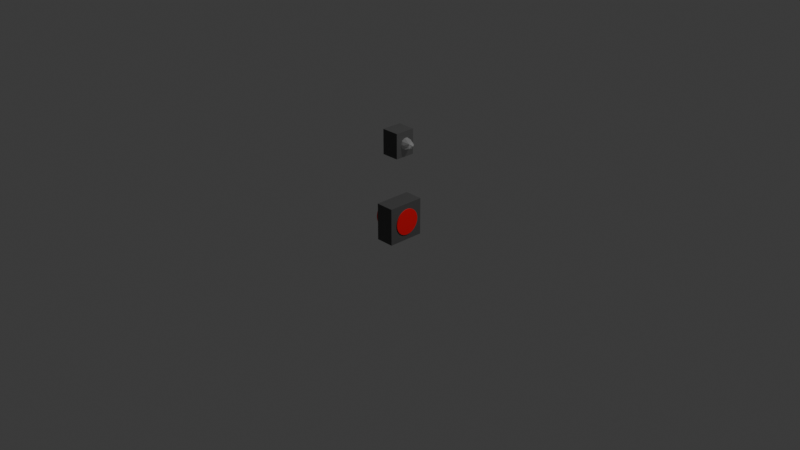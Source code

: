 # Source: boton_validacion.blend  (saved by Blender 5.1.30; exported with 4.5.12 LTS)
import bpy
from mathutils import Matrix  # noqa: F401  (used for matrix-valued properties, if any)

bpy.ops.wm.read_factory_settings(use_empty=True)
scene = bpy.context.scene
scene.name = 'Scene'

# ---- collections
col_collection = bpy.data.collections.new('Collection'); scene.collection.children.link(col_collection)

# ---- materials (node trees are filled in below, after node groups)
mat_material_001 = bpy.data.materials.new('Material.001')
mat_material_002 = bpy.data.materials.new('Material.002')
mat_material = bpy.data.materials.new('Material')

# ---- material node trees
mat_material_001.use_nodes = True; mat_material_001.node_tree.nodes.clear()
_N = mat_material_001.node_tree.nodes; _L = mat_material_001.node_tree.links
n0 = _N.new('ShaderNodeBsdfPrincipled'); n0.name = 'Principled BSDF'; n0.location = (-200, 100)
n0.inputs[0].default_value = (0.07835, 0.07835, 0.07835, 1.0)
n1 = _N.new('ShaderNodeOutputMaterial'); n1.name = 'Material Output'; n1.location = (200, 100)
_L.new(n0.outputs[0], n1.inputs[0])
n1.is_active_output = True
mat_material_002.use_nodes = True; mat_material_002.node_tree.nodes.clear()
_N = mat_material_002.node_tree.nodes; _L = mat_material_002.node_tree.links
n0 = _N.new('ShaderNodeBsdfPrincipled'); n0.name = 'Principled BSDF'; n0.location = (-200, 100)
n0.inputs[0].default_value = (0.8, 0.01143, 0.01833, 1.0)
n1 = _N.new('ShaderNodeOutputMaterial'); n1.name = 'Material Output'; n1.location = (200, 100)
_L.new(n0.outputs[0], n1.inputs[0])
n1.is_active_output = True
mat_material.use_nodes = True; mat_material.node_tree.nodes.clear()
_N = mat_material.node_tree.nodes; _L = mat_material.node_tree.links
n0 = _N.new('ShaderNodeBsdfPrincipled'); n0.name = 'Principled BSDF'; n0.location = (-200, 100)
n0.inputs[0].default_value = (1.0, 1.0, 1.0, 1.0)
n0.inputs[4].default_value = 0.1846
n1 = _N.new('ShaderNodeOutputMaterial'); n1.name = 'Material Output'; n1.location = (200, 100)
_L.new(n0.outputs[0], n1.inputs[0])
n1.is_active_output = True

# ---- world
world_world = bpy.data.worlds.new('World'); scene.world = world_world
world_world.use_nodes = True; world_world.node_tree.nodes.clear()
_N = world_world.node_tree.nodes; _L = world_world.node_tree.links
n0 = _N.new('ShaderNodeOutputWorld'); n0.name = 'World Output'; n0.location = (200, 100)
n1 = _N.new('ShaderNodeBackground'); n1.name = 'Background'; n1.location = (-200, 100)
n1.inputs[0].default_value = (0.05088, 0.05088, 0.05088, 1.0)
_L.new(n1.outputs[0], n0.inputs[0])
n0.is_active_output = True
world_world.color = (0.05088, 0.05088, 0.05088)
world_world.sun_shadow_jitter_overblur = 0.0

# ---- cameras
cam_camera = bpy.data.cameras.new('Camera')
cam_camera.clip_end = 100.0
cam_camera.ortho_scale = 7.314

# ---- lights
light_light = bpy.data.lights.new('Light', 'POINT')
light_light.energy = 1000.0
light_light.shadow_soft_size = 0.1

# ---- meshes
me_cube = bpy.data.meshes.new('Cube')
me_cube.from_pydata([(0.1, 0.2, 0.2), (0.1, 0.2, -0.2), (0.1, -0.2, 0.2), (0.1, -0.2, -0.2), (-0.1, 0.2, 0.2), (-0.1, 0.2, -0.2), (-0.1, -0.2, 0.2), (-0.1, -0.2, -0.2), (0.1, 0.2, 0.2), (0.1, 0.2, -0.2), (0.1, -0.2, 0.2), (0.1, -0.2, -0.2)], [], [(0, 4, 6, 2), (3, 2, 6, 7), (7, 6, 4, 5), (5, 1, 3, 7), (2, 3, 11, 10), (5, 4, 0, 1), (9, 8, 10, 11), (1, 0, 8, 9), (3, 1, 9, 11), (0, 2, 10, 8)])
_uv = me_cube.uv_layers.new(name='UVMap')
_uv.uv.foreach_set('vector', [0.625, 0.5, 0.875, 0.5, 0.875, 0.75, 0.625, 0.75, 0.375, 0.75, 0.625, 0.75, 0.625, 1.0, 0.375, 1.0, 0.375, 0.0, 0.625, 0.0, 0.625, 0.25, 0.375, 0.25, 0.125, 0.5, 0.375, 0.5, 0.375, 0.75, 0.125, 0.75, 0.625, 0.75, 0.375, 0.75, 0.375, 0.75, 0.625, 0.75, 0.375, 0.25, 0.625, 0.25, 0.625, 0.5, 0.375, 0.5, 0.375, 0.5, 0.625, 0.5, 0.625, 0.75, 0.375, 0.75, 0.375, 0.5, 0.625, 0.5, 0.625, 0.5, 0.375, 0.5, 0.375, 0.75, 0.375, 0.5, 0.375, 0.5, 0.375, 0.75, 0.625, 0.5, 0.625, 0.75, 0.625, 0.75, 0.625, 0.5])
me_cube.materials.append(mat_material_001)
me_cube.use_mirror_vertex_groups = False
me_cube.update()
me_cylinder = bpy.data.meshes.new('Cylinder')
me_cylinder.from_pydata([(1.394e-30, 0.1409, -0.1506), (-1.394e-30, 0.1409, 0.1506), (0.02748, 0.1381, -0.1506), (0.02748, 0.1381, 0.1506), (0.0539, 0.1301, -0.1506), (0.0539, 0.1301, 0.1506), (0.07825, 0.1171, -0.1506), (0.07825, 0.1171, 0.1506), (0.0996, 0.0996, -0.1506), (0.0996, 0.0996, 0.1506), (0.1171, 0.07825, -0.1506), (0.1171, 0.07825, 0.1506), (0.1301, 0.0539, -0.1506), (0.1301, 0.0539, 0.1506), (0.1381, 0.02748, -0.1506), (0.1381, 0.02748, 0.1506), (0.1409, 0.0, -0.1506), (0.1409, 0.0, 0.1506), (0.1381, -0.02748, -0.1506), (0.1381, -0.02748, 0.1506), (0.1301, -0.0539, -0.1506), (0.1301, -0.0539, 0.1506), (0.1171, -0.07825, -0.1506), (0.1171, -0.07825, 0.1506), (0.0996, -0.0996, -0.1506), (0.0996, -0.0996, 0.1506), (0.07825, -0.1171, -0.1506), (0.07825, -0.1171, 0.1506), (0.0539, -0.1301, -0.1506), (0.0539, -0.1301, 0.1506), (0.02748, -0.1381, -0.1506), (0.02748, -0.1381, 0.1506), (1.394e-30, -0.1409, -0.1506), (-1.394e-30, -0.1409, 0.1506), (-0.02748, -0.1381, -0.1506), (-0.02748, -0.1381, 0.1506), (-0.0539, -0.1301, -0.1506), (-0.0539, -0.1301, 0.1506), (-0.07825, -0.1171, -0.1506), (-0.07825, -0.1171, 0.1506), (-0.0996, -0.0996, -0.1506), (-0.0996, -0.0996, 0.1506), (-0.1171, -0.07825, -0.1506), (-0.1171, -0.07825, 0.1506), (-0.1301, -0.0539, -0.1506), (-0.1301, -0.0539, 0.1506), (-0.1381, -0.02748, -0.1506), (-0.1381, -0.02748, 0.1506), (-0.1409, 0.0, -0.1506), (-0.1409, 0.0, 0.1506), (-0.1381, 0.02748, -0.1506), (-0.1381, 0.02748, 0.1506), (-0.1301, 0.0539, -0.1506), (-0.1301, 0.0539, 0.1506), (-0.1171, 0.07825, -0.1506), (-0.1171, 0.07825, 0.1506), (-0.0996, 0.0996, -0.1506), (-0.0996, 0.0996, 0.1506), (-0.07825, 0.1171, -0.1506), (-0.07825, 0.1171, 0.1506), (-0.0539, 0.1301, -0.1506), (-0.0539, 0.1301, 0.1506), (-0.02748, 0.1381, -0.1506), (-0.02748, 0.1381, 0.1506)], [], [(0, 1, 3, 2), (2, 3, 5, 4), (4, 5, 7, 6), (6, 7, 9, 8), (8, 9, 11, 10), (10, 11, 13, 12), (12, 13, 15, 14), (14, 15, 17, 16), (16, 17, 19, 18), (18, 19, 21, 20), (20, 21, 23, 22), (22, 23, 25, 24), (24, 25, 27, 26), (26, 27, 29, 28), (28, 29, 31, 30), (30, 31, 33, 32), (32, 33, 35, 34), (34, 35, 37, 36), (36, 37, 39, 38), (38, 39, 41, 40), (40, 41, 43, 42), (42, 43, 45, 44), (44, 45, 47, 46), (46, 47, 49, 48), (48, 49, 51, 50), (50, 51, 53, 52), (52, 53, 55, 54), (54, 55, 57, 56), (56, 57, 59, 58), (58, 59, 61, 60), (3, 1, 63, 61, 59, 57, 55, 53, 51, 49, 47, 45, 43, 41, 39, 37, 35, 33, 31, 29, 27, 25, 23, 21, 19, 17, 15, 13, 11, 9, 7, 5), (60, 61, 63, 62), (62, 63, 1, 0), (0, 2, 4, 6, 8, 10, 12, 14, 16, 18, 20, 22, 24, 26, 28, 30, 32, 34, 36, 38, 40, 42, 44, 46, 48, 50, 52, 54, 56, 58, 60, 62)])
_uv = me_cylinder.uv_layers.new(name='UVMap')
_uv.uv.foreach_set('vector', [1.0, 0.5, 1.0, 1.0, 0.9688, 1.0, 0.9688, 0.5, 0.9688, 0.5, 0.9688, 1.0, 0.9375, 1.0, 0.9375, 0.5, 0.9375, 0.5, 0.9375, 1.0, 0.9062, 1.0, 0.9062, 0.5, 0.9062, 0.5, 0.9062, 1.0, 0.875, 1.0, 0.875, 0.5, 0.875, 0.5, 0.875, 1.0, 0.8438, 1.0, 0.8438, 0.5, 0.8438, 0.5, 0.8438, 1.0, 0.8125, 1.0, 0.8125, 0.5, 0.8125, 0.5, 0.8125, 1.0, 0.7812, 1.0, 0.7812, 0.5, 0.7812, 0.5, 0.7812, 1.0, 0.75, 1.0, 0.75, 0.5, 0.75, 0.5, 0.75, 1.0, 0.7188, 1.0, 0.7188, 0.5, 0.7188, 0.5, 0.7188, 1.0, 0.6875, 1.0, 0.6875, 0.5, 0.6875, 0.5, 0.6875, 1.0, 0.6562, 1.0, 0.6562, 0.5, 0.6562, 0.5, 0.6562, 1.0, 0.625, 1.0, 0.625, 0.5, 0.625, 0.5, 0.625, 1.0, 0.5938, 1.0, 0.5938, 0.5, 0.5938, 0.5, 0.5938, 1.0, 0.5625, 1.0, 0.5625, 0.5, 0.5625, 0.5, 0.5625, 1.0, 0.5312, 1.0, 0.5312, 0.5, 0.5312, 0.5, 0.5312, 1.0, 0.5, 1.0, 0.5, 0.5, 0.5, 0.5, 0.5, 1.0, 0.4688, 1.0, 0.4688, 0.5, 0.4688, 0.5, 0.4688, 1.0, 0.4375, 1.0, 0.4375, 0.5, 0.4375, 0.5, 0.4375, 1.0, 0.4062, 1.0, 0.4062, 0.5, 0.4062, 0.5, 0.4062, 1.0, 0.375, 1.0, 0.375, 0.5, 0.375, 0.5, 0.375, 1.0, 0.3438, 1.0, 0.3438, 0.5, 0.3438, 0.5, 0.3438, 1.0, 0.3125, 1.0, 0.3125, 0.5, 0.3125, 0.5, 0.3125, 1.0, 0.2812, 1.0, 0.2812, 0.5, 0.2812, 0.5, 0.2812, 1.0, 0.25, 1.0, 0.25, 0.5, 0.25, 0.5, 0.25, 1.0, 0.2188, 1.0, 0.2188, 0.5, 0.2188, 0.5, 0.2188, 1.0, 0.1875, 1.0, 0.1875, 0.5, 0.1875, 0.5, 0.1875, 1.0, 0.1562, 1.0, 0.1562, 0.5, 0.1562, 0.5, 0.1562, 1.0, 0.125, 1.0, 0.125, 0.5, 0.125, 0.5, 0.125, 1.0, 0.09375, 1.0, 0.09375, 0.5, 0.09375, 0.5, 0.09375, 1.0, 0.0625, 1.0, 0.0625, 0.5, 0.2968, 0.4854, 0.25, 0.49, 0.2032, 0.4854, 0.1582, 0.4717, 0.1167, 0.4496, 0.08029, 0.4197, 0.05045, 0.3833, 0.02827, 0.3418, 0.01461, 0.2968, 0.01, 0.25, 0.01461, 0.2032, 0.02827, 0.1582, 0.05045, 0.1167, 0.08029, 0.08029, 0.1167, 0.05045, 0.1582, 0.02827, 0.2032, 0.01461, 0.25, 0.01, 0.2968, 0.01461, 0.3418, 0.02827, 0.3833, 0.05045, 0.4197, 0.08029, 0.4496, 0.1167, 0.4717, 0.1582, 0.4854, 0.2032, 0.49, 0.25, 0.4854, 0.2968, 0.4717, 0.3418, 0.4496, 0.3833, 0.4197, 0.4197, 0.3833, 0.4496, 0.3418, 0.4717, 0.0625, 0.5, 0.0625, 1.0, 0.03125, 1.0, 0.03125, 0.5, 0.03125, 0.5, 0.03125, 1.0, 0.0, 1.0, 0.0, 0.5, 0.75, 0.49, 0.7968, 0.4854, 0.8418, 0.4717, 0.8833, 0.4496, 0.9197, 0.4197, 0.9496, 0.3833, 0.9717, 0.3418, 0.9854, 0.2968, 0.99, 0.25, 0.9854, 0.2032, 0.9717, 0.1582, 0.9496, 0.1167, 0.9197, 0.08029, 0.8833, 0.05045, 0.8418, 0.02827, 0.7968, 0.01461, 0.75, 0.01, 0.7032, 0.01461, 0.6582, 0.02827, 0.6167, 0.05045, 0.5803, 0.08029, 0.5504, 0.1167, 0.5283, 0.1582, 0.5146, 0.2032, 0.51, 0.25, 0.5146, 0.2968, 0.5283, 0.3418, 0.5504, 0.3833, 0.5803, 0.4197, 0.6167, 0.4496, 0.6582, 0.4717, 0.7032, 0.4854])
me_cylinder.materials.append(mat_material_002)
me_cylinder.update()
me_cube_001 = bpy.data.meshes.new('Cube.001')
me_cube_001.from_pydata([(-0.1106, -0.1086, -0.1328), (-0.1106, -0.1086, 0.1328), (-0.1106, 0.1086, -0.1328), (-0.1106, 0.1086, 0.1328), (0.08059, -0.1086, -0.1328), (0.08059, -0.1086, 0.1328), (0.08059, 0.1086, -0.1328), (0.08059, 0.1086, 0.1328)], [], [(0, 1, 3, 2), (2, 3, 7, 6), (6, 7, 5, 4), (4, 5, 1, 0), (2, 6, 4, 0), (7, 3, 1, 5)])
_uv = me_cube_001.uv_layers.new(name='UVMap')
_uv.uv.foreach_set('vector', [0.375, 0.0, 0.625, 0.0, 0.625, 0.25, 0.375, 0.25, 0.375, 0.25, 0.625, 0.25, 0.625, 0.5, 0.375, 0.5, 0.375, 0.5, 0.625, 0.5, 0.625, 0.75, 0.375, 0.75, 0.375, 0.75, 0.625, 0.75, 0.625, 1.0, 0.375, 1.0, 0.125, 0.5, 0.375, 0.5, 0.375, 0.75, 0.125, 0.75, 0.625, 0.5, 0.875, 0.5, 0.875, 0.75, 0.625, 0.75])
me_cube_001.materials.append(mat_material_001)
me_cube_001.update()
me_icosphere = bpy.data.meshes.new('Icosphere')
me_icosphere.from_pydata([(-1.723e-30, 0.0, -0.1861), (0.04997, -0.03542, -0.08323), (-0.01909, -0.05731, -0.08323), (-0.06177, 0.0, -0.08323), (-0.01909, 0.05731, -0.08323), (0.04997, 0.03542, -0.08323), (0.01909, -0.05731, 0.08323), (-0.04997, -0.03542, 0.08323), (-0.04997, 0.03542, 0.08323), (0.01909, 0.05731, 0.08323), (0.06177, 0.0, 0.08323), (1.723e-30, 0.0, 0.1861), (-0.01122, -0.03369, -0.1583), (0.02937, -0.02082, -0.1583), (0.01815, -0.05451, -0.09784), (0.05874, 0.0, -0.09784), (0.02937, 0.02082, -0.1583), (-0.03631, 0.0, -0.1583), (-0.04753, -0.03369, -0.09784), (-0.01122, 0.03369, -0.1583), (-0.04753, 0.03369, -0.09784), (0.01815, 0.05451, -0.09784), (0.06568, -0.02082, 0.0), (0.06568, 0.02082, 0.0), (0.0, -0.06737, 0.0), (0.04059, -0.05451, 0.0), (-0.06568, -0.02082, 0.0), (-0.04059, -0.05451, 0.0), (-0.04059, 0.05451, 0.0), (-0.06568, 0.02082, 0.0), (0.04059, 0.05451, 0.0), (0.0, 0.06737, 0.0), (0.04753, -0.03369, 0.09784), (-0.01815, -0.05451, 0.09784), (-0.05874, 0.0, 0.09784), (-0.01815, 0.05451, 0.09784), (0.04753, 0.03369, 0.09784), (0.01122, -0.03369, 0.1583), (0.03631, 0.0, 0.1583), (-0.02937, -0.02082, 0.1583), (-0.02937, 0.02082, 0.1583), (0.01122, 0.03369, 0.1583)], [], [(0, 13, 12), (1, 13, 15), (0, 12, 17), (0, 17, 19), (0, 19, 16), (1, 15, 22), (2, 14, 24), (3, 18, 26), (4, 20, 28), (5, 21, 30), (1, 22, 25), (2, 24, 27), (3, 26, 29), (4, 28, 31), (5, 30, 23), (6, 32, 37), (7, 33, 39), (8, 34, 40), (9, 35, 41), (10, 36, 38), (38, 41, 11), (38, 36, 41), (36, 9, 41), (41, 40, 11), (41, 35, 40), (35, 8, 40), (40, 39, 11), (40, 34, 39), (34, 7, 39), (39, 37, 11), (39, 33, 37), (33, 6, 37), (37, 38, 11), (37, 32, 38), (32, 10, 38), (23, 36, 10), (23, 30, 36), (30, 9, 36), (31, 35, 9), (31, 28, 35), (28, 8, 35), (29, 34, 8), (29, 26, 34), (26, 7, 34), (27, 33, 7), (27, 24, 33), (24, 6, 33), (25, 32, 6), (25, 22, 32), (22, 10, 32), (30, 31, 9), (30, 21, 31), (21, 4, 31), (28, 29, 8), (28, 20, 29), (20, 3, 29), (26, 27, 7), (26, 18, 27), (18, 2, 27), (24, 25, 6), (24, 14, 25), (14, 1, 25), (22, 23, 10), (22, 15, 23), (15, 5, 23), (16, 21, 5), (16, 19, 21), (19, 4, 21), (19, 20, 4), (19, 17, 20), (17, 3, 20), (17, 18, 3), (17, 12, 18), (12, 2, 18), (15, 16, 5), (15, 13, 16), (13, 0, 16), (12, 14, 2), (12, 13, 14), (13, 1, 14)])
_uv = me_icosphere.uv_layers.new(name='UVMap')
_uv.uv.foreach_set('vector', [0.1818, 0.0, 0.2273, 0.07873, 0.1364, 0.07873, 0.2727, 0.1575, 0.3182, 0.07873, 0.3636, 0.1575, 0.9091, 0.0, 0.9545, 0.07873, 0.8636, 0.07873, 0.7273, 0.0, 0.7727, 0.07873, 0.6818, 0.07873, 0.5455, 0.0, 0.5909, 0.07873, 0.5, 0.07873, 0.2727, 0.1575, 0.3636, 0.1575, 0.3182, 0.2362, 0.09091, 0.1575, 0.1818, 0.1575, 0.1364, 0.2362, 0.8182, 0.1575, 0.9091, 0.1575, 0.8636, 0.2362, 0.6364, 0.1575, 0.7273, 0.1575, 0.6818, 0.2362, 0.4545, 0.1575, 0.5455, 0.1575, 0.5, 0.2362, 0.2727, 0.1575, 0.3182, 0.2362, 0.2273, 0.2362, 0.09091, 0.1575, 0.1364, 0.2362, 0.04546, 0.2362, 0.8182, 0.1575, 0.8636, 0.2362, 0.7727, 0.2362, 0.6364, 0.1575, 0.6818, 0.2362, 0.5909, 0.2362, 0.4545, 0.1575, 0.5, 0.2362, 0.4091, 0.2362, 0.1818, 0.3149, 0.2727, 0.3149, 0.2273, 0.3937, 0.0, 0.3149, 0.09091, 0.3149, 0.04546, 0.3937, 0.7273, 0.3149, 0.8182, 0.3149, 0.7727, 0.3937, 0.5455, 0.3149, 0.6364, 0.3149, 0.5909, 0.3937, 0.3636, 0.3149, 0.4545, 0.3149, 0.4091, 0.3937, 0.4091, 0.3937, 0.5, 0.3937, 0.4545, 0.4724, 0.4091, 0.3937, 0.4545, 0.3149, 0.5, 0.3937, 0.4545, 0.3149, 0.5455, 0.3149, 0.5, 0.3937, 0.5909, 0.3937, 0.6818, 0.3937, 0.6364, 0.4724, 0.5909, 0.3937, 0.6364, 0.3149, 0.6818, 0.3937, 0.6364, 0.3149, 0.7273, 0.3149, 0.6818, 0.3937, 0.7727, 0.3937, 0.8636, 0.3937, 0.8182, 0.4724, 0.7727, 0.3937, 0.8182, 0.3149, 0.8636, 0.3937, 0.8182, 0.3149, 0.9091, 0.3149, 0.8636, 0.3937, 0.04546, 0.3937, 0.1364, 0.3937, 0.09091, 0.4724, 0.04546, 0.3937, 0.09091, 0.3149, 0.1364, 0.3937, 0.09091, 0.3149, 0.1818, 0.3149, 0.1364, 0.3937, 0.2273, 0.3937, 0.3182, 0.3937, 0.2727, 0.4724, 0.2273, 0.3937, 0.2727, 0.3149, 0.3182, 0.3937, 0.2727, 0.3149, 0.3636, 0.3149, 0.3182, 0.3937, 0.4091, 0.2362, 0.4545, 0.3149, 0.3636, 0.3149, 0.4091, 0.2362, 0.5, 0.2362, 0.4545, 0.3149, 0.5, 0.2362, 0.5455, 0.3149, 0.4545, 0.3149, 0.5909, 0.2362, 0.6364, 0.3149, 0.5455, 0.3149, 0.5909, 0.2362, 0.6818, 0.2362, 0.6364, 0.3149, 0.6818, 0.2362, 0.7273, 0.3149, 0.6364, 0.3149, 0.7727, 0.2362, 0.8182, 0.3149, 0.7273, 0.3149, 0.7727, 0.2362, 0.8636, 0.2362, 0.8182, 0.3149, 0.8636, 0.2362, 0.9091, 0.3149, 0.8182, 0.3149, 0.04546, 0.2362, 0.09091, 0.3149, 0.0, 0.3149, 0.04546, 0.2362, 0.1364, 0.2362, 0.09091, 0.3149, 0.1364, 0.2362, 0.1818, 0.3149, 0.09091, 0.3149, 0.2273, 0.2362, 0.2727, 0.3149, 0.1818, 0.3149, 0.2273, 0.2362, 0.3182, 0.2362, 0.2727, 0.3149, 0.3182, 0.2362, 0.3636, 0.3149, 0.2727, 0.3149, 0.5, 0.2362, 0.5909, 0.2362, 0.5455, 0.3149, 0.5, 0.2362, 0.5455, 0.1575, 0.5909, 0.2362, 0.5455, 0.1575, 0.6364, 0.1575, 0.5909, 0.2362, 0.6818, 0.2362, 0.7727, 0.2362, 0.7273, 0.3149, 0.6818, 0.2362, 0.7273, 0.1575, 0.7727, 0.2362, 0.7273, 0.1575, 0.8182, 0.1575, 0.7727, 0.2362, 0.8636, 0.2362, 0.9545, 0.2362, 0.9091, 0.3149, 0.8636, 0.2362, 0.9091, 0.1575, 0.9545, 0.2362, 0.9091, 0.1575, 1.0, 0.1575, 0.9545, 0.2362, 0.1364, 0.2362, 0.2273, 0.2362, 0.1818, 0.3149, 0.1364, 0.2362, 0.1818, 0.1575, 0.2273, 0.2362, 0.1818, 0.1575, 0.2727, 0.1575, 0.2273, 0.2362, 0.3182, 0.2362, 0.4091, 0.2362, 0.3636, 0.3149, 0.3182, 0.2362, 0.3636, 0.1575, 0.4091, 0.2362, 0.3636, 0.1575, 0.4545, 0.1575, 0.4091, 0.2362, 0.5, 0.07873, 0.5455, 0.1575, 0.4545, 0.1575, 0.5, 0.07873, 0.5909, 0.07873, 0.5455, 0.1575, 0.5909, 0.07873, 0.6364, 0.1575, 0.5455, 0.1575, 0.6818, 0.07873, 0.7273, 0.1575, 0.6364, 0.1575, 0.6818, 0.07873, 0.7727, 0.07873, 0.7273, 0.1575, 0.7727, 0.07873, 0.8182, 0.1575, 0.7273, 0.1575, 0.8636, 0.07873, 0.9091, 0.1575, 0.8182, 0.1575, 0.8636, 0.07873, 0.9545, 0.07873, 0.9091, 0.1575, 0.9545, 0.07873, 1.0, 0.1575, 0.9091, 0.1575, 0.3636, 0.1575, 0.4091, 0.07873, 0.4545, 0.1575, 0.3636, 0.1575, 0.3182, 0.07873, 0.4091, 0.07873, 0.3182, 0.07873, 0.3636, 0.0, 0.4091, 0.07873, 0.1364, 0.07873, 0.1818, 0.1575, 0.09091, 0.1575, 0.1364, 0.07873, 0.2273, 0.07873, 0.1818, 0.1575, 0.2273, 0.07873, 0.2727, 0.1575, 0.1818, 0.1575])
me_icosphere.materials.append(mat_material)
me_icosphere.update()

# ---- objects
ob_cube = bpy.data.objects.new('Cube', me_cube)
ob_light = bpy.data.objects.new('Light', light_light)
ob_camera = bpy.data.objects.new('Camera', cam_camera)
ob_cylinder = bpy.data.objects.new('Cylinder', me_cylinder)
ob_cube_001 = bpy.data.objects.new('Cube.001', me_cube_001)
ob_icosphere = bpy.data.objects.new('Icosphere', me_icosphere)

# ---- transforms, parenting, visibility, modifiers, constraints
ob_cube.location = (0.0, 0.0, 0.0)
ob_cube.lock_rotations_4d = False
ob_cube.empty_display_type = 'ARROWS'
ob_cube.lineart.crease_threshold = 0.0
ob_light.location = (4.076, 1.005, 5.904)
ob_light.rotation_euler = (0.6503, 0.05522, 1.866)
ob_light.lock_rotations_4d = False
ob_light.empty_display_type = 'ARROWS'
ob_light.color = (0.0, 0.0, 0.0, 0.0)
ob_light.lineart.crease_threshold = 0.0
ob_camera.location = (7.359, -6.926, 4.958)
ob_camera.rotation_euler = (1.109, 0.0, 0.8149)
ob_camera.lock_rotations_4d = False
ob_camera.empty_display_type = 'ARROWS'
ob_camera.color = (0.0, 0.0, 0.0, 0.0)
ob_camera.display_type = 'WIRE'
ob_camera.lineart.crease_threshold = 0.0
ob_cylinder.location = (-0.04183, 0.00966, -0.0004225)
ob_cylinder.rotation_euler = (1.571, -0.0, 1.571)
ob_cube_001.location = (0.009285, -0.007365, 0.8444)
ob_icosphere.location = (0.01259, 0.001168, 0.8497)
ob_icosphere.rotation_euler = (1.571, -0.0, -1.571)

# ---- collection membership
col_collection.objects.link(ob_cube)
col_collection.objects.link(ob_light)
col_collection.objects.link(ob_camera)
col_collection.objects.link(ob_cylinder)
col_collection.objects.link(ob_cube_001)
col_collection.objects.link(ob_icosphere)

# ---- scene / render settings (as saved in the file)
scene.camera = ob_camera
scene.frame_start = 1; scene.frame_end = 250; scene.frame_set(5)
scene.render.engine = 'BLENDER_EEVEE_NEXT'
scene.render.bake_bias = 0.0
scene.render.bake_samples = 0
scene.cycles.sampling_pattern = 'TABULATED_SOBOL'
scene.eevee.use_volume_custom_range = False
bpy.context.view_layer.update()
